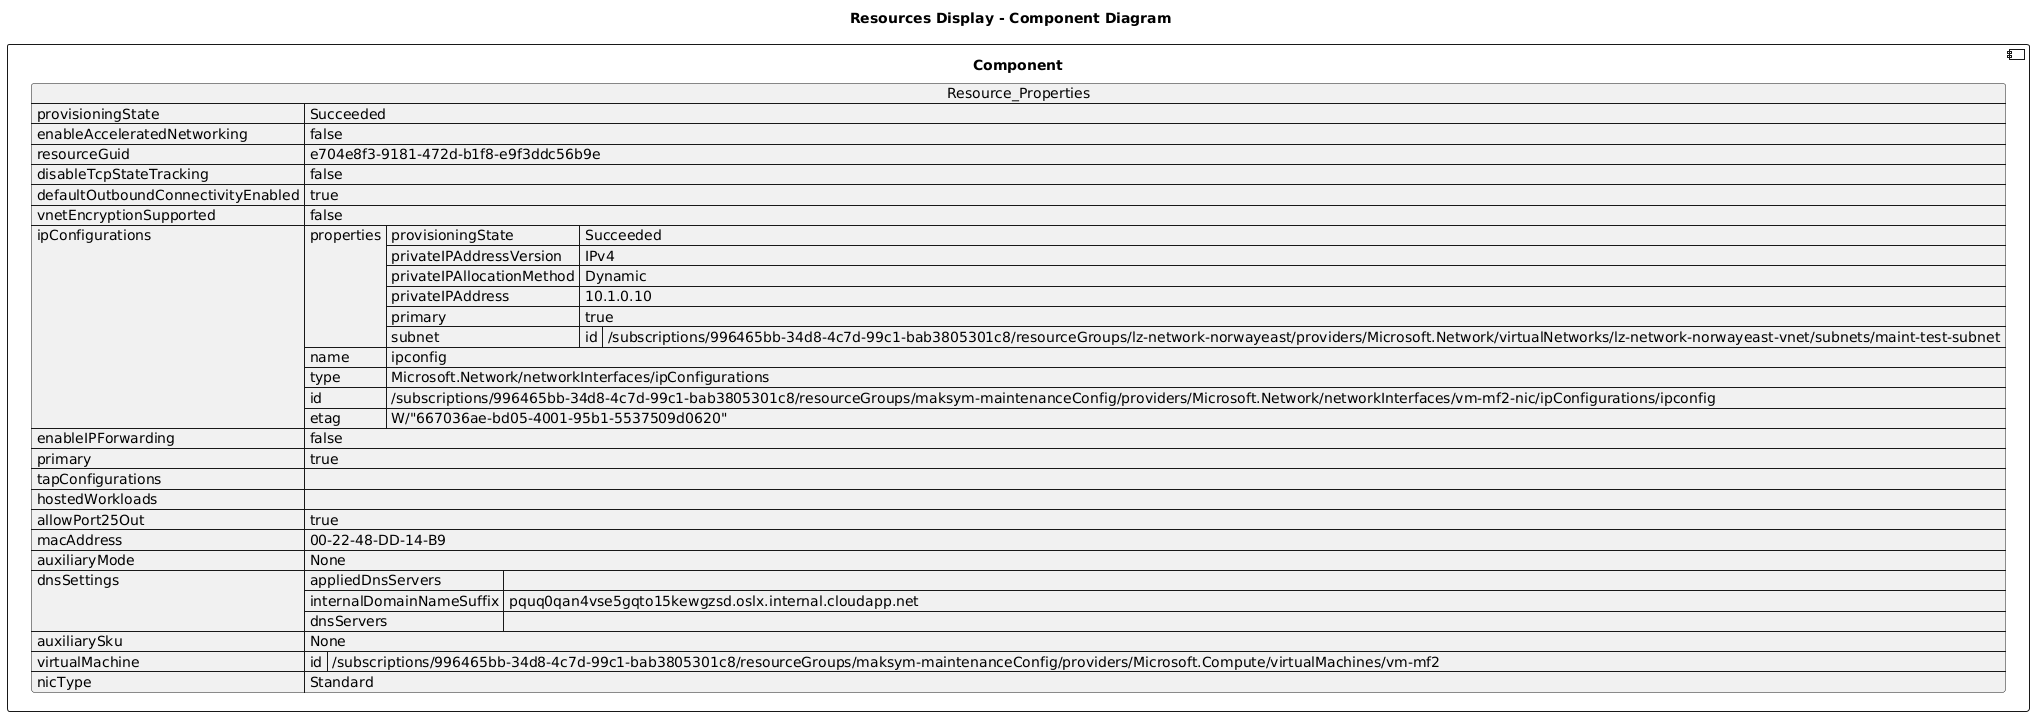

The diagram above was rendered by PlantUML. Its source (embedded in the PNG):
@startuml

title Resources Display - Component Diagram

component Component {

json  Resource_Properties {
  "provisioningState": "Succeeded",
  "enableAcceleratedNetworking": false,
  "resourceGuid": "e704e8f3-9181-472d-b1f8-e9f3ddc56b9e",
  "disableTcpStateTracking": false,
  "defaultOutboundConnectivityEnabled": true,
  "vnetEncryptionSupported": false,
  "ipConfigurations": [
    {
      "properties": {
        "provisioningState": "Succeeded",
        "privateIPAddressVersion": "IPv4",
        "privateIPAllocationMethod": "Dynamic",
        "privateIPAddress": "10.1.0.10",
        "primary": true,
        "subnet": {
          "id": "/subscriptions/996465bb-34d8-4c7d-99c1-bab3805301c8/resourceGroups/lz-network-norwayeast/providers/Microsoft.Network/virtualNetworks/lz-network-norwayeast-vnet/subnets/maint-test-subnet"
        }
      },
      "name": "ipconfig",
      "type": "Microsoft.Network/networkInterfaces/ipConfigurations",
      "id": "/subscriptions/996465bb-34d8-4c7d-99c1-bab3805301c8/resourceGroups/maksym-maintenanceConfig/providers/Microsoft.Network/networkInterfaces/vm-mf2-nic/ipConfigurations/ipconfig",
      "etag": "W/\"667036ae-bd05-4001-95b1-5537509d0620\""
    }
  ],
  "enableIPForwarding": false,
  "primary": true,
  "tapConfigurations": [],
  "hostedWorkloads": [],
  "allowPort25Out": true,
  "macAddress": "00-22-48-DD-14-B9",
  "auxiliaryMode": "None",
  "dnsSettings": {
    "appliedDnsServers": [],
    "internalDomainNameSuffix": "pquq0qan4vse5gqto15kewgzsd.oslx.internal.cloudapp.net",
    "dnsServers": []
  },
  "auxiliarySku": "None",
  "virtualMachine": {
    "id": "/subscriptions/996465bb-34d8-4c7d-99c1-bab3805301c8/resourceGroups/maksym-maintenanceConfig/providers/Microsoft.Compute/virtualMachines/vm-mf2"
  },
  "nicType": "Standard"
}
}
@enduml